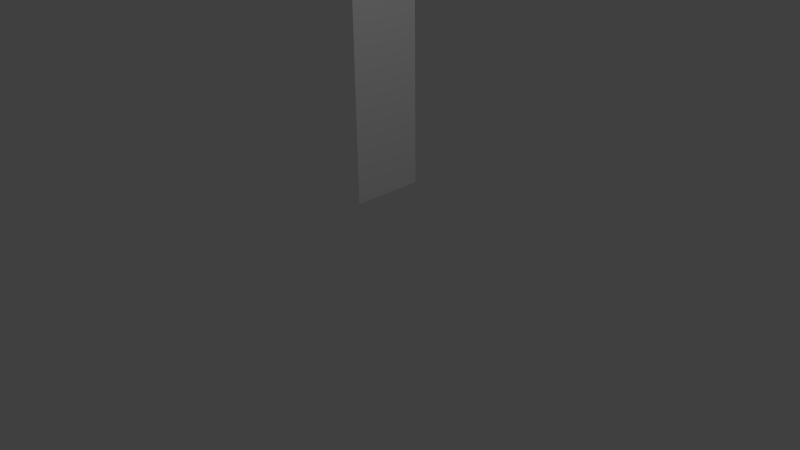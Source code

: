 # Source: bannerWIP.blend  (saved by Blender 2.70.0; exported with 4.5.12 LTS)
import bpy
from mathutils import Matrix  # noqa: F401  (used for matrix-valued properties, if any)

bpy.ops.wm.read_factory_settings(use_empty=True)
scene = bpy.context.scene
scene.name = 'Scene'

# ---- collections
col_collection_1 = bpy.data.collections.new('Collection 1'); scene.collection.children.link(col_collection_1)

# ---- materials (node trees are filled in below, after node groups)
mat_material = bpy.data.materials.new('Material')
mat_material.alpha_threshold = 0.0
mat_material.use_transparent_shadow = False
mat_material.roughness = 0.5
mat_material.line_color = (0.0, 0.0, 0.0, 1.0)

# ---- material node trees

# ---- world
world_world = bpy.data.worlds.new('World'); scene.world = world_world
world_world.color = (0.05088, 0.05088, 0.05088)
world_world.use_sun_shadow = False
world_world.sun_shadow_jitter_overblur = 0.0
world_world.cycles.sampling_method = 'MANUAL'
world_world.cycles.sample_map_resolution = 256

# ---- cameras
cam_camera = bpy.data.cameras.new('Camera')
cam_camera.clip_end = 100.0
cam_camera.lens = 35.0
cam_camera.sensor_width = 32.0
cam_camera.sensor_height = 18.0
cam_camera.ortho_scale = 7.314
cam_camera.dof.focus_distance = 0.0
cam_camera.dof.aperture_fstop = 128.0

# ---- lights
light_lamp = bpy.data.lights.new('Lamp', 'POINT')
light_lamp.transmission_factor = 0.0
light_lamp.cutoff_distance = 30.0
light_lamp.energy = 100.0
light_lamp.shadow_buffer_clip_start = 1.001
light_lamp.shadow_soft_size = 0.1
light_lamp.shadow_maximum_resolution = 0.006
light_lamp.use_absolute_resolution = True
light_lamp.cycles.use_multiple_importance_sampling = False

# ---- meshes
me_cube = bpy.data.meshes.new('Cube')
me_cube.from_pydata([(-2.347, 0.3445, -1.111), (1.508, 0.3445, -1.111), (-2.347, 1.404, -1.111), (1.508, 1.404, -1.111), (-2.347, 0.8741, -1.111), (-0.4195, 0.3445, -1.111), (1.508, 0.8741, -1.111), (-0.4195, 1.404, -1.111), (-0.4195, 0.8741, -1.111), (-2.347, 0.6093, -1.111), (0.5444, 0.3445, -1.111), (1.508, 1.139, -1.111), (-1.383, 1.404, -1.111), (-2.347, 1.139, -1.111), (-1.383, 0.3445, -1.111), (1.508, 0.6093, -1.111), (0.5444, 1.404, -1.111), (-0.4195, 1.139, -1.111), (-0.4195, 0.6093, -1.111), (-1.383, 0.8741, -1.111), (0.5444, 0.8741, -1.111), (0.5444, 1.139, -1.111), (-1.383, 1.139, -1.111), (-1.383, 0.6093, -1.111), (0.5444, 0.6093, -1.111)], [], [(21, 11, 3, 16), (22, 17, 7, 12), (23, 18, 8, 19), (24, 15, 6, 20), (17, 21, 16, 7), (8, 20, 21, 17), (20, 6, 11, 21), (13, 22, 12, 2), (4, 19, 22, 13), (19, 8, 17, 22), (9, 23, 19, 4), (0, 14, 23, 9), (14, 5, 18, 23), (18, 24, 20, 8), (5, 10, 24, 18), (10, 1, 15, 24)])
_uv = me_cube.uv_layers.new(name='UVMap')
_uv.uv.foreach_set('vector', [0.0, 0.0, 0.0, 0.0, 0.0, 0.0, 0.0, 0.0, 0.0, 0.0, 0.0, 0.0, 0.0, 0.0, 0.0, 0.0, 0.0, 0.0, 0.0, 0.0, 0.0, 0.0, 0.0, 0.0, 0.0, 0.0, 0.0, 0.0, 0.0, 0.0, 0.0, 0.0, 0.0, 0.0, 0.0, 0.0, 0.0, 0.0, 0.0, 0.0, 0.0, 0.0, 0.0, 0.0, 0.0, 0.0, 0.0, 0.0, 0.0, 0.0, 0.0, 0.0, 0.0, 0.0, 0.0, 0.0, 0.0, 0.0, 0.0, 0.0, 0.0, 0.0, 0.0, 0.0, 0.0, 0.0, 0.0, 0.0, 0.0, 0.0, 0.0, 0.0, 0.0, 0.0, 0.0, 0.0, 0.0, 0.0, 0.0, 0.0, 0.0, 0.0, 0.0, 0.0, 0.0, 0.0, 0.0, 0.0, 0.0, 0.0, 0.0, 0.0, 0.0, 0.0, 0.0, 0.0, 0.0, 0.0, 0.0, 0.0, 0.0, 0.0, 0.0, 0.0, 0.0, 0.0, 0.0, 0.0, 0.0, 0.0, 0.0, 0.0, 0.0, 0.0, 0.0, 0.0, 0.0, 0.0, 0.0, 0.0, 0.0, 0.0, 0.0, 0.0, 0.0, 0.0, 0.0, 0.0])
me_cube.materials.append(mat_material)
me_cube.use_remesh_preserve_volume = False
me_cube.use_remesh_preserve_attributes = False
me_cube.use_mirror_vertex_groups = False
me_cube.update()

# ---- objects
ob_cube = bpy.data.objects.new('Cube', me_cube)
ob_lamp = bpy.data.objects.new('Lamp', light_lamp)
ob_camera = bpy.data.objects.new('Camera', cam_camera)

# ---- transforms, parenting, visibility, modifiers, constraints
ob_cube.location = (0.3693, 0.06782, 1.831)
ob_cube.rotation_euler = (0.0, 1.571, 0.0)
ob_cube.lock_rotations_4d = False
ob_cube.empty_display_type = 'ARROWS'
ob_cube.lineart.crease_threshold = 0.0
ob_lamp.location = (4.076, 1.005, 5.904)
ob_lamp.rotation_euler = (0.6503, 0.05522, 1.866)
ob_lamp.lock_rotations_4d = False
ob_lamp.empty_display_type = 'ARROWS'
ob_lamp.color = (0.0, 0.0, 0.0, 0.0)
ob_lamp.lineart.crease_threshold = 0.0
ob_camera.location = (7.481, -6.508, 5.344)
ob_camera.rotation_euler = (1.109, 0.01082, 0.8149)
ob_camera.lock_rotations_4d = False
ob_camera.empty_display_type = 'ARROWS'
ob_camera.color = (0.0, 0.0, 0.0, 0.0)
ob_camera.display_type = 'WIRE'
ob_camera.lineart.crease_threshold = 0.0

# ---- collection membership
col_collection_1.objects.link(ob_cube)
col_collection_1.objects.link(ob_lamp)
col_collection_1.objects.link(ob_camera)

# ---- scene / render settings (as saved in the file)
scene.camera = ob_camera
scene.frame_start = 1; scene.frame_end = 250; scene.frame_set(31)
scene.render.engine = 'BLENDER_EEVEE_NEXT'
scene.render.resolution_percentage = 50
scene.render.dither_intensity = 0.0
scene.cycles.use_denoising = False
scene.cycles.samples = 10
scene.cycles.sampling_pattern = 'TABULATED_SOBOL'
scene.cycles.light_sampling_threshold = 0.0
scene.cycles.use_adaptive_sampling = False
scene.cycles.use_light_tree = False
scene.cycles.blur_glossy = 0.0
scene.cycles.volume_bounces = 1
scene.cycles.pixel_filter_type = 'GAUSSIAN'
scene.cycles.sample_clamp_indirect = 0.0
scene.view_settings.view_transform = 'Standard'
bpy.context.view_layer.update()
